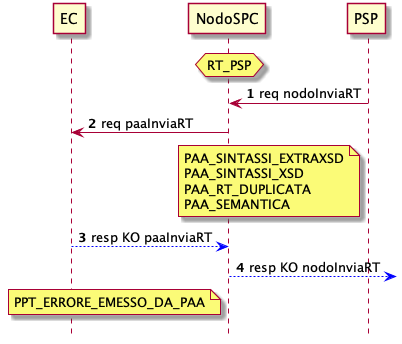

The diagram above was rendered by PlantUML. Its source (embedded in the PNG):
@startuml
hide footbox
autonumber


participant EC
participant NodoSPC
participant PSP

hnote over NodoSPC : RT_PSP

PSP -> NodoSPC : req nodoInviaRT

NodoSPC -> EC : req paaInviaRT

note left PSP : PAA_SINTASSI_EXTRAXSD\nPAA_SINTASSI_XSD\nPAA_RT_DUPLICATA\nPAA_SEMANTICA


EC -[#blue]-> NodoSPC : resp KO paaInviaRT
NodoSPC -[#blue]-> : resp KO nodoInviaRT
note left NodoSPC : PPT_ERRORE_EMESSO_DA_PAA

@enduml